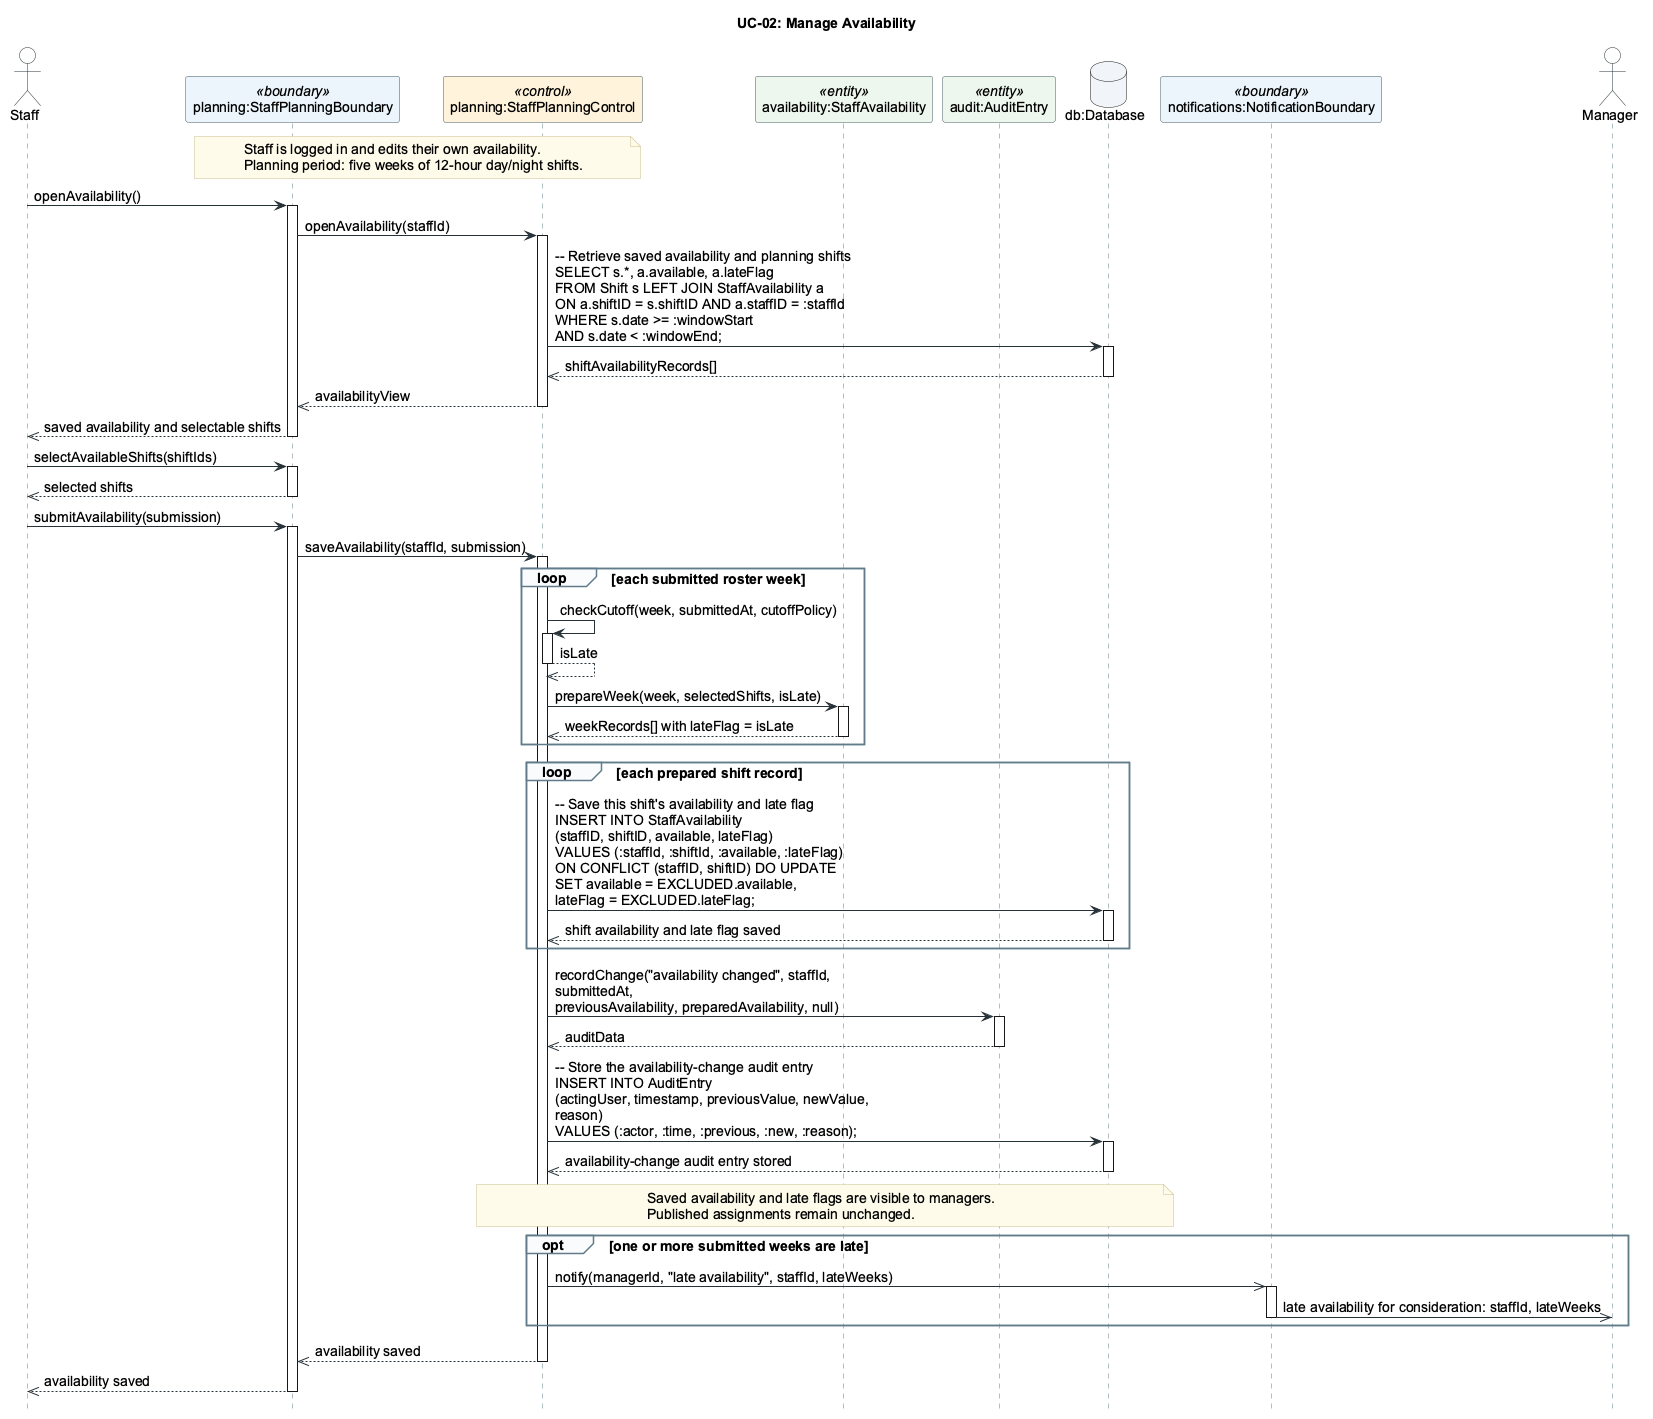

The diagram above was rendered by PlantUML. Its source (embedded in the PNG):
@startuml
hide footbox
skinparam backgroundColor #FFFFFF
skinparam defaultFontName Arial
skinparam defaultFontSize 14
skinparam shadowing false
skinparam maxMessageSize 350
skinparam sequenceMessageAlign left
skinparam BoxPadding 8
skinparam ArrowColor #263238
skinparam NoteBackgroundColor #FFFBEA
skinparam NoteBorderColor #C8BE8A
skinparam sequence {
  LifeLineBorderColor #607D8B
  ParticipantBorderColor #455A64
  ParticipantBackgroundColor #F8FAFC
  ActorBorderColor #263238
  ActorBackgroundColor #FFFFFF
  GroupBorderColor #607D8B
  GroupBackgroundColor #F8FAFC
  ActivationBorderColor #455A64
  ActivationBackgroundColor #FFFFFF
}
title UC-02: Manage Availability

actor Staff as staffActor
participant "planning:StaffPlanningBoundary" as planningUI <<boundary>> #EAF4FB
participant "planning:StaffPlanningControl" as planning <<control>> #FFF3DA
participant "availability:StaffAvailability" as availability <<entity>> #EDF6EC
participant "audit:AuditEntry" as audit <<entity>> #EDF6EC
database "db:Database" as db #F1F5F9
participant "notifications:NotificationBoundary" as notifications <<boundary>> #EAF4FB
actor Manager as manager

note over planningUI, planning
  Staff is logged in and edits their own availability.
  Planning period: five weeks of 12-hour day/night shifts.
end note

' All operations and physical SQL mappings are proposed detailed design.
' SQL is illustrative PostgreSQL with client-bound named placeholders.
' The session supplies staffId, managerId and the five-week window.
' Main 1-2: read the dated shifts and this staff member's saved values.
staffActor -> planningUI: openAvailability()
activate planningUI
planningUI -> planning: openAvailability(staffId)
activate planning
planning -> db: -- Retrieve saved availability and planning shifts\nSELECT s.*, a.available, a.lateFlag\nFROM Shift s LEFT JOIN StaffAvailability a\nON a.shiftID = s.shiftID AND a.staffID = :staffId\nWHERE s.date >= :windowStart\nAND s.date < :windowEnd;
activate db
db -->> planning: shiftAvailabilityRecords[]
deactivate db
planning -->> planningUI: availabilityView
deactivate planning
planningUI -->> staffActor: saved availability and selectable shifts
deactivate planningUI

' Main 3-4: each form action has its own boundary execution.
staffActor -> planningUI: selectAvailableShifts(shiftIds)
activate planningUI
planningUI -->> staffActor: selected shifts
deactivate planningUI
staffActor -> planningUI: submitAvailability(submission)
activate planningUI
planningUI -> planning: saveAvailability(staffId, submission)
activate planning

' Main 5 / alternative 5a1: evaluate every submitted roster week.
' checkCutoff returns true iff submittedAt is after that week's Wednesday cutoff.
' The exact cutoff time/timezone are supplied policy, not selected by this model.
' selectedShifts is restricted to the current submitted week and displayed window.
' prepareWeek expands the week into explicit true/false availability records.
' Accumulate prepared records; lateWeeks comprises weeks whose isLate is true.
loop each submitted roster week
  planning -> planning: checkCutoff(week, submittedAt, cutoffPolicy)
  activate planning
  planning -->> planning: isLate
  deactivate planning
  planning -> availability: prepareWeek(week, selectedShifts, isLate)
  activate availability
  availability -->> planning: weekRecords[] with lateFlag = isLate
  deactivate availability
end

' Main 6; I01 reconciliation: the late alternative also saves, as required
' by the UC-02 postconditions and AGENTS.md. All records save before audit.
' Only StaffAvailability changes; no Assignment or published-roster write occurs.
loop each prepared shift record
  planning -> db: -- Save this shift's availability and late flag\nINSERT INTO StaffAvailability\n(staffID, shiftID, available, lateFlag)\nVALUES (:staffId, :shiftId, :available, :lateFlag)\nON CONFLICT (staffID, shiftID) DO UPDATE\nSET available = EXCLUDED.available,\nlateFlag = EXCLUDED.lateFlag;
  activate db
  db -->> planning: shift availability and late flag saved
  deactivate db
end

' Main 7 / alternative 5a2: record the entire submitted change once after saving.
' Before values come from the retrieved view, filtered to submitted weeks.
' After values are the prepared records; no returned database record is implied.
planning -> audit: recordChange("availability changed", staffId, submittedAt,\npreviousAvailability, preparedAvailability, null)
activate audit
audit -->> planning: auditData
deactivate audit
planning -> db: -- Store the availability-change audit entry\nINSERT INTO AuditEntry\n(actingUser, timestamp, previousValue, newValue, reason)\nVALUES (:actor, :time, :previous, :new, :reason);
activate db
db -->> planning: availability-change audit entry stored
deactivate db
note over planning, db
  Saved availability and late flags are visible to managers.
  Published assignments remain unchanged.
end note

' Alternative 5a3: asynchronous presentation through NotificationBoundary.
' No email transport, durable delivery or manager acknowledgment is assumed.
opt one or more submitted weeks are late
  planning ->> notifications: notify(managerId, "late availability", staffId, lateWeeks)
  activate notifications
  notifications ->> manager: late availability for consideration: staffId, lateWeeks
  deactivate notifications
end

' Main 8 / alternative 5a4: both saved paths reach this single confirmation.
planning -->> planningUI: availability saved
deactivate planning
planningUI -->> staffActor: availability saved
deactivate planningUI
@enduml